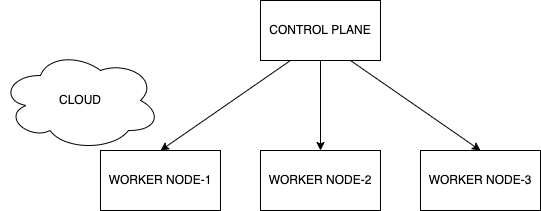

The diagram above was exported from draw.io. Its source (the exported page's mxGraphModel, read from the mxfile embedded in the PNG):
<mxGraphModel dx="899" dy="598" grid="1" gridSize="10" guides="1" tooltips="1" connect="1" arrows="1" fold="1" page="1" pageScale="1" pageWidth="827" pageHeight="1169" math="0" shadow="0">
  <root>
    <mxCell id="0" />
    <mxCell id="1" parent="0" />
    <mxCell id="6" style="edgeStyle=none;html=1;exitX=0.25;exitY=1;exitDx=0;exitDy=0;entryX=0.5;entryY=0;entryDx=0;entryDy=0;" edge="1" parent="1" source="2" target="3">
      <mxGeometry relative="1" as="geometry" />
    </mxCell>
    <mxCell id="7" style="edgeStyle=none;html=1;exitX=0.5;exitY=1;exitDx=0;exitDy=0;entryX=0.5;entryY=0;entryDx=0;entryDy=0;" edge="1" parent="1" source="2" target="4">
      <mxGeometry relative="1" as="geometry" />
    </mxCell>
    <mxCell id="8" style="edgeStyle=none;html=1;exitX=0.75;exitY=1;exitDx=0;exitDy=0;entryX=0.5;entryY=0;entryDx=0;entryDy=0;" edge="1" parent="1" source="2" target="5">
      <mxGeometry relative="1" as="geometry" />
    </mxCell>
    <mxCell id="2" value="CONTROL PLANE" style="rounded=0;whiteSpace=wrap;html=1;" vertex="1" parent="1">
      <mxGeometry x="330" y="60" width="120" height="60" as="geometry" />
    </mxCell>
    <mxCell id="3" value="WORKER NODE-1" style="rounded=0;whiteSpace=wrap;html=1;" vertex="1" parent="1">
      <mxGeometry x="170" y="210" width="120" height="60" as="geometry" />
    </mxCell>
    <mxCell id="4" value="WORKER NODE-2" style="rounded=0;whiteSpace=wrap;html=1;" vertex="1" parent="1">
      <mxGeometry x="330" y="210" width="120" height="60" as="geometry" />
    </mxCell>
    <mxCell id="5" value="WORKER NODE-3" style="rounded=0;whiteSpace=wrap;html=1;" vertex="1" parent="1">
      <mxGeometry x="490" y="210" width="120" height="60" as="geometry" />
    </mxCell>
    <mxCell id="9" value="CLOUD" style="ellipse;shape=cloud;whiteSpace=wrap;html=1;" vertex="1" parent="1">
      <mxGeometry x="70" y="110" width="160" height="100" as="geometry" />
    </mxCell>
  </root>
</mxGraphModel>